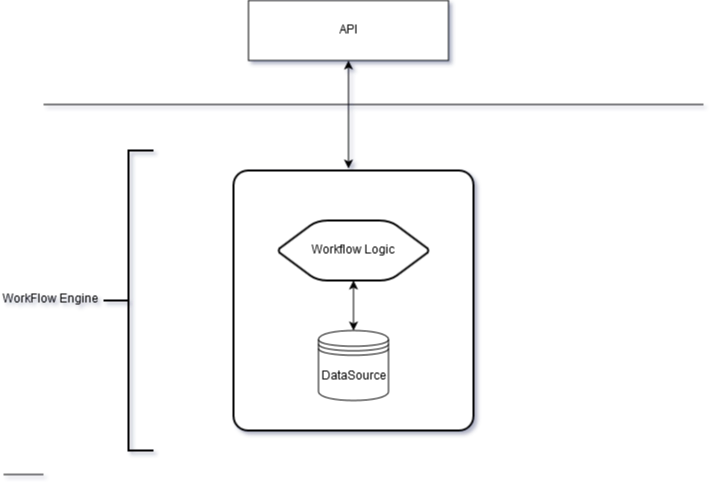

The diagram above was exported from draw.io. Its source (the exported page's mxGraphModel, read from the mxfile embedded in the PNG):
<mxGraphModel dx="1128" dy="774" grid="1" gridSize="10" guides="1" tooltips="1" connect="1" arrows="1" fold="1" page="1" pageScale="1" pageWidth="850" pageHeight="1100" background="#ffffff" math="0" shadow="0">
  <root>
    <mxCell id="0" />
    <mxCell id="1" parent="0" />
    <mxCell id="7" value="" style="strokeWidth=2;html=1;shape=mxgraph.flowchart.process;whiteSpace=wrap;" parent="1" vertex="1">
      <mxGeometry x="310" y="420" width="240" height="260" as="geometry" />
    </mxCell>
    <mxCell id="10" value="API" style="whiteSpace=wrap;html=1;" parent="1" vertex="1">
      <mxGeometry x="325" y="250" width="200" height="60" as="geometry" />
    </mxCell>
    <mxCell id="12" value="" style="strokeWidth=2;html=1;shape=mxgraph.flowchart.annotation_2;align=left;" parent="1" vertex="1">
      <mxGeometry x="180" y="400" width="50" height="300" as="geometry" />
    </mxCell>
    <mxCell id="15" value="Workflow Logic" style="strokeWidth=2;html=1;shape=mxgraph.flowchart.preparation;whiteSpace=wrap;" parent="1" vertex="1">
      <mxGeometry x="355" y="470" width="150" height="60" as="geometry" />
    </mxCell>
    <mxCell id="19" value="WorkFlow Engine" style="text;html=1;resizable=0;points=[];autosize=1;align=left;verticalAlign=top;spacingTop=-4;" parent="1" vertex="1">
      <mxGeometry x="77" y="540" width="110" height="20" as="geometry" />
    </mxCell>
    <mxCell id="21" value="" style="endArrow=classic;startArrow=classic;html=1;exitX=0.5;exitY=0;entryX=0.5;entryY=1;entryPerimeter=0;" parent="1" source="26" target="15" edge="1">
      <mxGeometry width="50" height="50" relative="1" as="geometry">
        <mxPoint x="428" y="580" as="sourcePoint" />
        <mxPoint x="460" y="530" as="targetPoint" />
      </mxGeometry>
    </mxCell>
    <mxCell id="26" value="DataSource" style="shape=datastore;whiteSpace=wrap;html=1;" parent="1" vertex="1">
      <mxGeometry x="395" y="580" width="70" height="70" as="geometry" />
    </mxCell>
    <mxCell id="27" value="" style="endArrow=classic;startArrow=classic;html=1;entryX=0.5;entryY=1;" parent="1" target="10" edge="1">
      <mxGeometry width="50" height="50" relative="1" as="geometry">
        <mxPoint x="425" y="418" as="sourcePoint" />
        <mxPoint x="400" y="380" as="targetPoint" />
      </mxGeometry>
    </mxCell>
    <mxCell id="30" value="" style="line;html=1;strokeWidth=1;fillColor=none;align=left;verticalAlign=middle;spacingTop=-1;spacingLeft=3;spacingRight=3;rotatable=0;labelPosition=right;points=[];portConstraint=eastwest;" parent="1" vertex="1">
      <mxGeometry x="80" y="720" width="40" height="8" as="geometry" />
    </mxCell>
    <mxCell id="31" value="" style="line;html=1;strokeWidth=1;fillColor=none;align=left;verticalAlign=middle;spacingTop=-1;spacingLeft=3;spacingRight=3;rotatable=0;labelPosition=right;points=[];portConstraint=eastwest;" parent="1" vertex="1">
      <mxGeometry x="120" y="350" width="660" height="8" as="geometry" />
    </mxCell>
  </root>
</mxGraphModel>